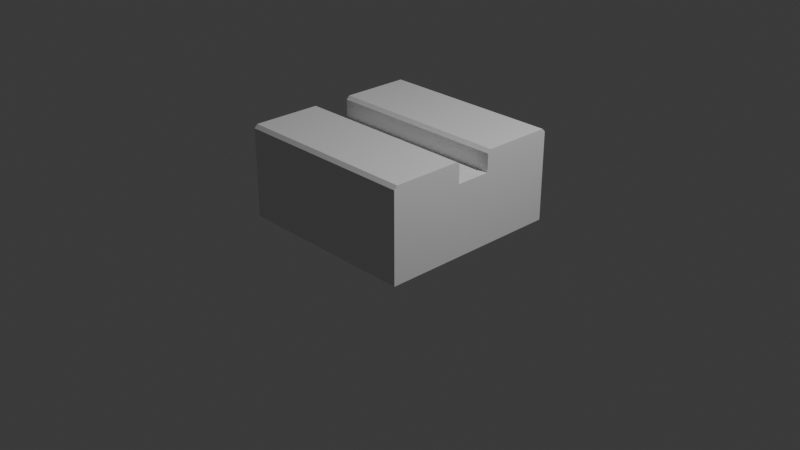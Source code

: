 # Source: Button.blend  (saved by Blender 4.1.24; exported with 4.5.12 LTS)
import bpy
from mathutils import Matrix  # noqa: F401  (used for matrix-valued properties, if any)

bpy.ops.wm.read_factory_settings(use_empty=True)
scene = bpy.context.scene
scene.name = 'Scene'

# ---- collections
col_collection = bpy.data.collections.new('Collection'); scene.collection.children.link(col_collection)

# ---- materials (node trees are filled in below, after node groups)
mat_material = bpy.data.materials.new('Material')
mat_material.alpha_threshold = 0.0
mat_material.use_transparent_shadow = False
mat_material.roughness = 0.5
mat_material.line_color = (0.0, 0.0, 0.0, 1.0)

# ---- material node trees
mat_material.use_nodes = True; mat_material.node_tree.nodes.clear()
_N = mat_material.node_tree.nodes; _L = mat_material.node_tree.links
n0 = _N.new('ShaderNodeOutputMaterial'); n0.name = 'Material Output'; n0.location = (300, 300)
n1 = _N.new('ShaderNodeBsdfPrincipled'); n1.name = 'Principled BSDF'; n1.location = (10, 300)
n1.inputs[3].default_value = 1.45
_L.new(n1.outputs[0], n0.inputs[0])
n0.is_active_output = True

# ---- world
world_world = bpy.data.worlds.new('World'); scene.world = world_world
world_world.use_nodes = True; world_world.node_tree.nodes.clear()
_N = world_world.node_tree.nodes; _L = world_world.node_tree.links
n0 = _N.new('ShaderNodeOutputWorld'); n0.name = 'World Output'; n0.location = (300, 300)
n1 = _N.new('ShaderNodeBackground'); n1.name = 'Background'; n1.location = (10, 300)
n1.inputs[0].default_value = (0.05088, 0.05088, 0.05088, 1.0)
_L.new(n1.outputs[0], n0.inputs[0])
n0.is_active_output = True
world_world.color = (0.05088, 0.05088, 0.05088)
world_world.use_sun_shadow = False
world_world.sun_shadow_jitter_overblur = 0.0

# ---- cameras
cam_camera = bpy.data.cameras.new('Camera')
cam_camera.clip_end = 100.0
cam_camera.ortho_scale = 7.314

# ---- lights
light_light = bpy.data.lights.new('Light', 'POINT')
light_light.transmission_factor = 0.0
light_light.energy = 1000.0
light_light.shadow_soft_size = 0.1
light_light.shadow_maximum_resolution = 0.006
light_light.use_absolute_resolution = True

# ---- meshes
me_cube = bpy.data.meshes.new('Cube')
me_cube.from_pydata([(1.0, 1.0, 0.01151), (1.0, -1.0, 0.01151), (-1.0, 1.0, 0.01151), (-1.0, -1.0, 0.01151), (-1.0, 0.1902, 0.01151), (-1.0, -0.1902, 0.01151), (1.0, -0.1902, 0.01151), (1.0, 0.1902, 0.01151), (1.0, 0.1902, 0.7718), (1.0, -0.1902, 0.7718), (-1.0, -0.1902, 0.7718), (-1.0, 0.1902, 0.7718), (1.0, 1.0, 0.9642), (1.0, 0.9642, 1.0), (1.0, 0.9656, 0.9903), (1.0, -0.9642, 1.0), (1.0, -1.0, 0.9642), (1.0, -0.9656, 0.9903), (-1.0, 0.9642, 1.0), (-1.0, 1.0, 0.9642), (-1.0, 0.9656, 0.9903), (-1.0, -1.0, 0.9642), (-1.0, -0.9642, 1.0), (-1.0, -0.9656, 0.9903), (1.0, 0.226, 1.0), (1.0, 0.1902, 0.9642), (1.0, -0.1902, 0.9642), (1.0, -0.226, 1.0), (-1.0, -0.226, 1.0), (-1.0, -0.1902, 0.9642), (-1.0, 0.1902, 0.9642), (-1.0, 0.226, 1.0)], [], [(15, 17, 9, 26, 27), (27, 28, 22, 15), (6, 9, 1), (5, 6, 1, 3), (6, 7, 8, 9), (13, 18, 31, 24), (1, 16, 21, 3), (2, 0, 7, 4), (4, 7, 6, 5), (2, 11, 20, 19), (24, 25, 8, 14, 13), (8, 11, 10, 9), (29, 26, 9, 10), (1, 9, 17, 16), (2, 19, 12, 0), (0, 8, 7), (21, 23, 10, 3), (30, 31, 18, 20, 11), (4, 5, 10, 11), (4, 11, 2), (25, 30, 11, 8), (28, 29, 10, 23, 22), (3, 10, 5), (12, 13, 14), (15, 16, 17), (18, 19, 20), (21, 22, 23), (15, 22, 21, 16), (18, 13, 12, 19), (30, 25, 24, 31), (28, 27, 26, 29), (0, 12, 14, 8)])
_uv = me_cube.uv_layers.new(name='UVMap')
_uv.uv.foreach_set('vector', [0.625, 0.7455, 0.625, 0.7457, 0.625, 0.6488, 0.625, 0.6488, 0.625, 0.6532, 0.625, 0.6532, 0.875, 0.6532, 0.875, 0.7455, 0.625, 0.7455, 0.375, 0.6488, 0.625, 0.6488, 0.375, 0.75, 0.125, 0.6488, 0.375, 0.6488, 0.375, 0.75, 0.125, 0.75, 0.375, 0.6488, 0.375, 0.6012, 0.625, 0.6012, 0.625, 0.6488, 0.625, 0.5045, 0.875, 0.5045, 0.875, 0.5968, 0.625, 0.5968, 0.375, 0.75, 0.6205, 0.75, 0.6205, 1.0, 0.375, 1.0, 0.125, 0.5, 0.375, 0.5, 0.375, 0.6012, 0.125, 0.6012, 0.125, 0.6012, 0.375, 0.6012, 0.375, 0.6488, 0.125, 0.6488, 0.375, 0.25, 0.875, 0.6012, 0.875, 0.5043, 0.8661, 0.4955, 0.625, 0.5968, 0.625, 0.6012, 0.625, 0.6012, 0.625, 0.5043, 0.625, 0.5045, 0.625, 0.6012, 0.875, 0.6012, 0.875, 0.6488, 0.625, 0.6488, 0.875, 0.6488, 0.625, 0.6488, 0.625, 0.6488, 0.875, 0.6488, 0.375, 0.75, 0.625, 0.6488, 0.625, 0.7457, 0.6205, 0.75, 0.375, 0.25, 0.6205, 0.25, 0.6205, 0.5, 0.375, 0.5, 0.375, 0.5, 0.625, 0.6012, 0.375, 0.6012, 0.8661, 0.7545, 0.875, 0.7457, 0.875, 0.6488, 0.375, 1.0, 0.875, 0.6012, 0.875, 0.5968, 0.875, 0.5045, 0.875, 0.5043, 0.875, 0.6012, 0.125, 0.6012, 0.125, 0.6488, 0.875, 0.6488, 0.875, 0.6012, 0.125, 0.6012, 0.875, 0.6012, 0.375, 0.25, 0.625, 0.6012, 0.875, 0.6012, 0.875, 0.6012, 0.625, 0.6012, 0.875, 0.6532, 0.875, 0.6488, 0.875, 0.6488, 0.875, 0.7457, 0.875, 0.7455, 0.375, 1.0, 0.875, 0.6488, 0.125, 0.6488, 0.625, 0.5012, 0.625, 0.5045, 0.625, 0.5043, 0.625, 0.7455, 0.625, 0.7488, 0.625, 0.7457, 0.875, 0.5045, 0.875, 0.5012, 0.875, 0.5043, 0.875, 0.7488, 0.875, 0.7455, 0.875, 0.7457, 0.625, 0.75, 0.625, 1.0, 0.6205, 1.0, 0.6205, 0.75, 0.625, 0.25, 0.625, 0.5, 0.6205, 0.5, 0.6205, 0.25, 0.875, 0.6012, 0.625, 0.6012, 0.625, 0.5968, 0.875, 0.5968, 0.875, 0.6532, 0.625, 0.6532, 0.625, 0.6488, 0.875, 0.6488, 0.375, 0.5, 0.6205, 0.5, 0.625, 0.5043, 0.625, 0.6012])
me_cube.materials.append(mat_material)
me_cube.use_mirror_vertex_groups = False
me_cube.update()

# ---- objects
ob_cube = bpy.data.objects.new('Cube', me_cube)
ob_light = bpy.data.objects.new('Light', light_light)
ob_camera = bpy.data.objects.new('Camera', cam_camera)

# ---- transforms, parenting, visibility, modifiers, constraints
ob_cube.location = (0.0, 0.0, 0.0)
ob_cube.lock_rotations_4d = False
ob_cube.empty_display_type = 'ARROWS'
ob_cube.lineart.crease_threshold = 0.0
ob_light.location = (4.076, 1.005, 5.904)
ob_light.rotation_euler = (0.6503, 0.05522, 1.866)
ob_light.lock_rotations_4d = False
ob_light.empty_display_type = 'ARROWS'
ob_light.color = (0.0, 0.0, 0.0, 0.0)
ob_light.lineart.crease_threshold = 0.0
ob_camera.location = (7.359, -6.926, 4.958)
ob_camera.rotation_euler = (1.109, 0.0, 0.8149)
ob_camera.lock_rotations_4d = False
ob_camera.empty_display_type = 'ARROWS'
ob_camera.color = (0.0, 0.0, 0.0, 0.0)
ob_camera.display_type = 'WIRE'
ob_camera.lineart.crease_threshold = 0.0

# ---- collection membership
col_collection.objects.link(ob_cube)
col_collection.objects.link(ob_light)
col_collection.objects.link(ob_camera)

# ---- scene / render settings (as saved in the file)
scene.camera = ob_camera
scene.frame_start = 1; scene.frame_end = 250; scene.frame_set(1)
scene.render.engine = 'BLENDER_EEVEE_NEXT'
scene.cycles.sampling_pattern = 'TABULATED_SOBOL'
scene.eevee.ray_tracing_options.trace_max_roughness = 0.0
bpy.context.view_layer.update()
